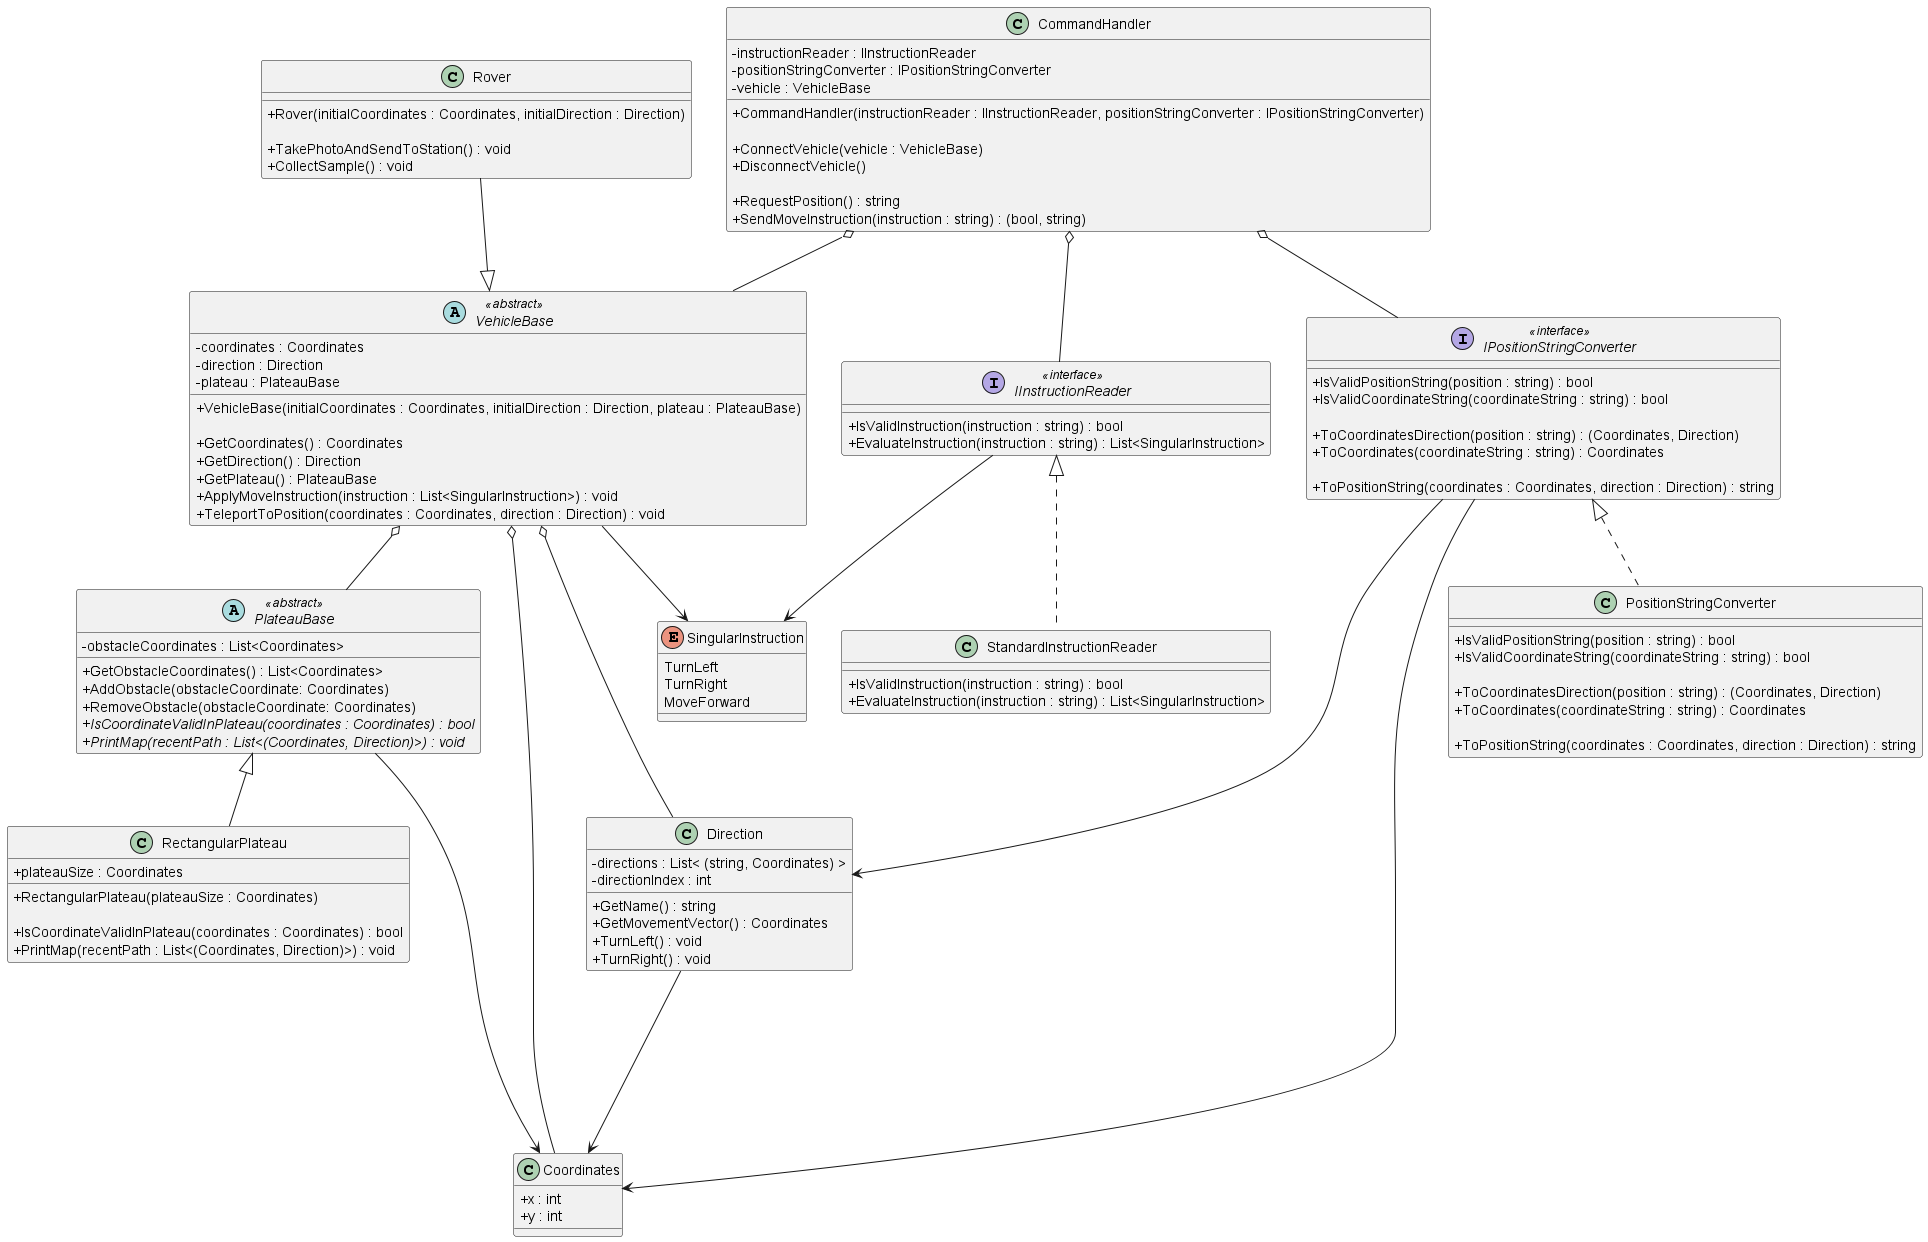

The diagram above was rendered by PlantUML. Its source (embedded in the PNG):
@startuml "Mars Rover Challenge"
skinparam classAttributeIconSize 0

interface IInstructionReader <<interface>>
{
  + IsValidInstruction(instruction : string) : bool
  + EvaluateInstruction(instruction : string) : List<SingularInstruction>
}

enum SingularInstruction
{
  TurnLeft
  TurnRight
  MoveForward
}

class StandardInstructionReader
{
  + IsValidInstruction(instruction : string) : bool
  + EvaluateInstruction(instruction : string) : List<SingularInstruction>
}

abstract PlateauBase <<abstract>>
{
  - obstacleCoordinates : List<Coordinates>

  + GetObstacleCoordinates() : List<Coordinates>
  + AddObstacle(obstacleCoordinate: Coordinates)
  + RemoveObstacle(obstacleCoordinate: Coordinates)
  {abstract} + IsCoordinateValidInPlateau(coordinates : Coordinates) : bool
  {abstract} + PrintMap(recentPath : List<(Coordinates, Direction)>) : void
}

class RectangularPlateau
{
  + plateauSize : Coordinates

  + RectangularPlateau(plateauSize : Coordinates)

  + IsCoordinateValidInPlateau(coordinates : Coordinates) : bool
  + PrintMap(recentPath : List<(Coordinates, Direction)>) : void
}

class Coordinates
{
  + x : int
  + y : int
}

class Direction
{
  - directions : List< &#40;string, Coordinates&#41; >
  - directionIndex : int

  + GetName() : string
  + GetMovementVector() : Coordinates
  + TurnLeft() : void
  + TurnRight() : void
}

interface IPositionStringConverter <<interface>>
{
  + IsValidPositionString(position : string) : bool
  + IsValidCoordinateString(coordinateString : string) : bool

  + ToCoordinatesDirection(position : string) : (Coordinates, Direction)
  + ToCoordinates(coordinateString : string) : Coordinates

  + ToPositionString(coordinates : Coordinates, direction : Direction) : string
}

class PositionStringConverter
{
  + IsValidPositionString(position : string) : bool
  + IsValidCoordinateString(coordinateString : string) : bool

  + ToCoordinatesDirection(position : string) : (Coordinates, Direction)
  + ToCoordinates(coordinateString : string) : Coordinates

  + ToPositionString(coordinates : Coordinates, direction : Direction) : string
}

abstract VehicleBase <<abstract>>
{
  - coordinates : Coordinates
  - direction : Direction
  - plateau : PlateauBase

  + VehicleBase(initialCoordinates : Coordinates, initialDirection : Direction, plateau : PlateauBase)

  + GetCoordinates() : Coordinates
  + GetDirection() : Direction
  + GetPlateau() : PlateauBase
  + ApplyMoveInstruction(instruction : List<SingularInstruction>) : void
  + TeleportToPosition(coordinates : Coordinates, direction : Direction) : void
}

class Rover
{
  + Rover(initialCoordinates : Coordinates, initialDirection : Direction)

  + TakePhotoAndSendToStation() : void
  + CollectSample() : void
}

class CommandHandler
{
  - instructionReader : IInstructionReader
  - positionStringConverter : IPositionStringConverter
  - vehicle : VehicleBase

  + CommandHandler(instructionReader : IInstructionReader, positionStringConverter : IPositionStringConverter)
  
  + ConnectVehicle(vehicle : VehicleBase)
  + DisconnectVehicle()

  + RequestPosition() : string
  + SendMoveInstruction(instruction : string) : (bool, string)
}

CommandHandler o-- IInstructionReader
CommandHandler o-- IPositionStringConverter
CommandHandler o-- VehicleBase

IInstructionReader --> SingularInstruction
IInstructionReader <|.. StandardInstructionReader 

VehicleBase <|-u- Rover
VehicleBase --> SingularInstruction
VehicleBase o--- Direction
VehicleBase o---- Coordinates
VehicleBase o-- PlateauBase

IPositionStringConverter <|.. PositionStringConverter
IPositionStringConverter ---> Direction
IPositionStringConverter ---> Coordinates

PlateauBase <|-- RectangularPlateau
PlateauBase -----> Coordinates

Direction --> Coordinates 

@enduml